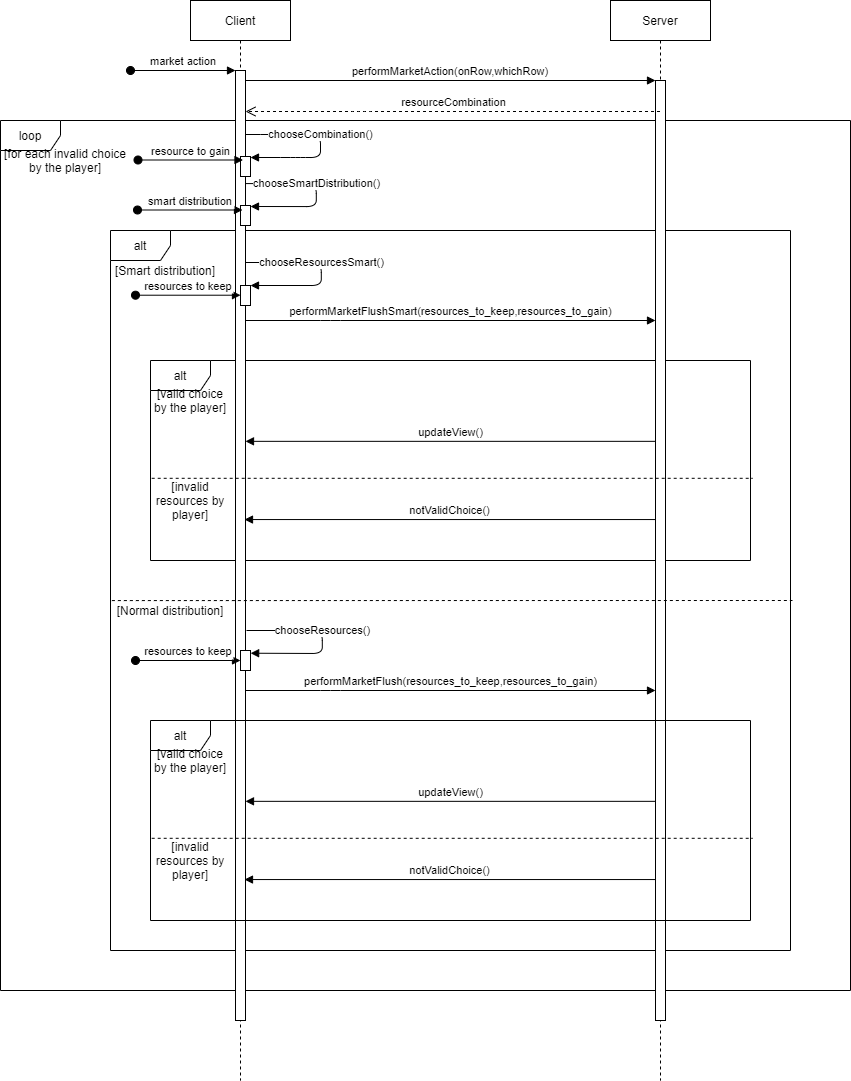

The diagram above was exported from draw.io. Its source (the exported page's mxGraphModel, read from the mxfile embedded in the PNG):
<mxGraphModel dx="1942" dy="494" grid="1" gridSize="10" guides="1" tooltips="1" connect="1" arrows="1" fold="1" page="1" pageScale="1" pageWidth="850" pageHeight="1100" math="0" shadow="0">
  <root>
    <mxCell id="0" />
    <mxCell id="1" parent="0" />
    <mxCell id="Di-acSvIJn9Q_5PmT9Hl-24" value="loop" style="shape=umlFrame;whiteSpace=wrap;html=1;" parent="1" vertex="1">
      <mxGeometry x="-70" y="200" width="850" height="870" as="geometry" />
    </mxCell>
    <mxCell id="Di-acSvIJn9Q_5PmT9Hl-11" value="alt" style="shape=umlFrame;whiteSpace=wrap;html=1;" parent="1" vertex="1">
      <mxGeometry x="40" y="310" width="680" height="720" as="geometry" />
    </mxCell>
    <mxCell id="Di-acSvIJn9Q_5PmT9Hl-17" value="alt" style="shape=umlFrame;whiteSpace=wrap;html=1;" parent="1" vertex="1">
      <mxGeometry x="80" y="440" width="600" height="200" as="geometry" />
    </mxCell>
    <mxCell id="3nuBFxr9cyL0pnOWT2aG-1" value="Client" style="shape=umlLifeline;perimeter=lifelinePerimeter;container=1;collapsible=0;recursiveResize=0;rounded=0;shadow=0;strokeWidth=1;" parent="1" vertex="1">
      <mxGeometry x="120" y="80" width="100" height="1080" as="geometry" />
    </mxCell>
    <mxCell id="3nuBFxr9cyL0pnOWT2aG-2" value="" style="points=[];perimeter=orthogonalPerimeter;rounded=0;shadow=0;strokeWidth=1;" parent="3nuBFxr9cyL0pnOWT2aG-1" vertex="1">
      <mxGeometry x="45" y="70" width="10" height="950" as="geometry" />
    </mxCell>
    <mxCell id="3nuBFxr9cyL0pnOWT2aG-3" value="market action" style="verticalAlign=bottom;startArrow=oval;endArrow=block;startSize=8;shadow=0;strokeWidth=1;" parent="3nuBFxr9cyL0pnOWT2aG-1" target="3nuBFxr9cyL0pnOWT2aG-2" edge="1">
      <mxGeometry relative="1" as="geometry">
        <mxPoint x="-60" y="70" as="sourcePoint" />
      </mxGeometry>
    </mxCell>
    <mxCell id="3nuBFxr9cyL0pnOWT2aG-4" value="" style="points=[];perimeter=orthogonalPerimeter;rounded=0;shadow=0;strokeWidth=1;" parent="3nuBFxr9cyL0pnOWT2aG-1" vertex="1">
      <mxGeometry x="50" y="156" width="10" height="20" as="geometry" />
    </mxCell>
    <mxCell id="Di-acSvIJn9Q_5PmT9Hl-3" value="chooseCombination()" style="html=1;verticalAlign=bottom;endArrow=block;" parent="3nuBFxr9cyL0pnOWT2aG-1" edge="1">
      <mxGeometry width="80" relative="1" as="geometry">
        <mxPoint x="55" y="134" as="sourcePoint" />
        <mxPoint x="60" y="157" as="targetPoint" />
        <Array as="points">
          <mxPoint x="70" y="134" />
          <mxPoint x="130" y="134" />
          <mxPoint x="130" y="157" />
          <mxPoint x="110" y="157" />
          <mxPoint x="100" y="157" />
        </Array>
      </mxGeometry>
    </mxCell>
    <mxCell id="Di-acSvIJn9Q_5PmT9Hl-4" value="" style="points=[];perimeter=orthogonalPerimeter;rounded=0;shadow=0;strokeWidth=1;" parent="3nuBFxr9cyL0pnOWT2aG-1" vertex="1">
      <mxGeometry x="50" y="650" width="10" height="20" as="geometry" />
    </mxCell>
    <mxCell id="3nuBFxr9cyL0pnOWT2aG-5" value="Server" style="shape=umlLifeline;perimeter=lifelinePerimeter;container=1;collapsible=0;recursiveResize=0;rounded=0;shadow=0;strokeWidth=1;" parent="1" vertex="1">
      <mxGeometry x="540" y="80" width="100" height="1080" as="geometry" />
    </mxCell>
    <mxCell id="3nuBFxr9cyL0pnOWT2aG-6" value="" style="points=[];perimeter=orthogonalPerimeter;rounded=0;shadow=0;strokeWidth=1;" parent="3nuBFxr9cyL0pnOWT2aG-5" vertex="1">
      <mxGeometry x="45" y="80" width="10" height="940" as="geometry" />
    </mxCell>
    <mxCell id="3nuBFxr9cyL0pnOWT2aG-8" value="performMarketAction(onRow,whichRow)" style="verticalAlign=bottom;endArrow=block;entryX=0;entryY=0;shadow=0;strokeWidth=1;" parent="1" source="3nuBFxr9cyL0pnOWT2aG-2" target="3nuBFxr9cyL0pnOWT2aG-6" edge="1">
      <mxGeometry relative="1" as="geometry">
        <mxPoint x="275" y="160" as="sourcePoint" />
      </mxGeometry>
    </mxCell>
    <mxCell id="Di-acSvIJn9Q_5PmT9Hl-1" value="resourceCombination" style="html=1;verticalAlign=bottom;endArrow=open;dashed=1;endSize=8;" parent="1" edge="1">
      <mxGeometry relative="1" as="geometry">
        <mxPoint x="589.5" y="191" as="sourcePoint" />
        <mxPoint x="175" y="191" as="targetPoint" />
        <Array as="points">
          <mxPoint x="290" y="191" />
        </Array>
      </mxGeometry>
    </mxCell>
    <mxCell id="Di-acSvIJn9Q_5PmT9Hl-5" value="" style="points=[];perimeter=orthogonalPerimeter;rounded=0;shadow=0;strokeWidth=1;" parent="1" vertex="1">
      <mxGeometry x="170" y="285" width="10" height="20" as="geometry" />
    </mxCell>
    <mxCell id="Di-acSvIJn9Q_5PmT9Hl-6" value="chooseSmartDistribution()" style="html=1;verticalAlign=bottom;endArrow=block;" parent="1" edge="1">
      <mxGeometry width="80" relative="1" as="geometry">
        <mxPoint x="175" y="263.0799999999999" as="sourcePoint" />
        <mxPoint x="180" y="286" as="targetPoint" />
        <Array as="points">
          <mxPoint x="245.8" y="263.08" />
          <mxPoint x="245.8" y="286.08" />
        </Array>
      </mxGeometry>
    </mxCell>
    <mxCell id="Di-acSvIJn9Q_5PmT9Hl-12" value="[Smart distribution]" style="text;html=1;strokeColor=none;fillColor=none;align=center;verticalAlign=middle;whiteSpace=wrap;rounded=0;" parent="1" vertex="1">
      <mxGeometry x="40" y="340" width="110" height="20" as="geometry" />
    </mxCell>
    <mxCell id="Di-acSvIJn9Q_5PmT9Hl-13" value="" style="points=[];perimeter=orthogonalPerimeter;rounded=0;shadow=0;strokeWidth=1;" parent="1" vertex="1">
      <mxGeometry x="170" y="365" width="10" height="20" as="geometry" />
    </mxCell>
    <mxCell id="Di-acSvIJn9Q_5PmT9Hl-14" value="chooseResourcesSmart()" style="html=1;verticalAlign=bottom;endArrow=block;" parent="1" target="Di-acSvIJn9Q_5PmT9Hl-13" edge="1">
      <mxGeometry width="80" relative="1" as="geometry">
        <mxPoint x="175" y="342" as="sourcePoint" />
        <mxPoint x="176" y="367" as="targetPoint" />
        <Array as="points">
          <mxPoint x="250.8" y="342" />
          <mxPoint x="250.8" y="365" />
        </Array>
      </mxGeometry>
    </mxCell>
    <mxCell id="Di-acSvIJn9Q_5PmT9Hl-16" value="performMarketFlushSmart(resources_to_keep,resources_to_gain)" style="html=1;verticalAlign=bottom;endArrow=block;" parent="1" source="3nuBFxr9cyL0pnOWT2aG-2" target="3nuBFxr9cyL0pnOWT2aG-6" edge="1">
      <mxGeometry width="80" relative="1" as="geometry">
        <mxPoint x="360" y="420" as="sourcePoint" />
        <mxPoint x="440" y="420" as="targetPoint" />
        <Array as="points">
          <mxPoint x="260" y="400" />
        </Array>
      </mxGeometry>
    </mxCell>
    <mxCell id="Di-acSvIJn9Q_5PmT9Hl-20" value="[valid choice by the player]" style="text;html=1;strokeColor=none;fillColor=none;align=center;verticalAlign=middle;whiteSpace=wrap;rounded=0;" parent="1" vertex="1">
      <mxGeometry x="80" y="470" width="80" height="20" as="geometry" />
    </mxCell>
    <mxCell id="Di-acSvIJn9Q_5PmT9Hl-25" value="[for each invalid choice by the player]" style="text;html=1;strokeColor=none;fillColor=none;align=center;verticalAlign=middle;whiteSpace=wrap;rounded=0;" parent="1" vertex="1">
      <mxGeometry x="-70" y="230" width="130" height="20" as="geometry" />
    </mxCell>
    <mxCell id="Di-acSvIJn9Q_5PmT9Hl-27" value="updateView()" style="html=1;verticalAlign=bottom;endArrow=block;exitX=0;exitY=0.581;exitDx=0;exitDy=0;exitPerimeter=0;" parent="1" edge="1">
      <mxGeometry width="80" relative="1" as="geometry">
        <mxPoint x="585" y="520.8399999999999" as="sourcePoint" />
        <mxPoint x="175" y="520.8399999999999" as="targetPoint" />
      </mxGeometry>
    </mxCell>
    <mxCell id="Di-acSvIJn9Q_5PmT9Hl-31" value="" style="endArrow=none;dashed=1;html=1;exitX=0.002;exitY=0.589;exitDx=0;exitDy=0;exitPerimeter=0;entryX=1.003;entryY=0.589;entryDx=0;entryDy=0;entryPerimeter=0;" parent="1" source="Di-acSvIJn9Q_5PmT9Hl-17" target="Di-acSvIJn9Q_5PmT9Hl-17" edge="1">
      <mxGeometry width="50" height="50" relative="1" as="geometry">
        <mxPoint x="390" y="580" as="sourcePoint" />
        <mxPoint x="440" y="530" as="targetPoint" />
        <Array as="points" />
      </mxGeometry>
    </mxCell>
    <mxCell id="Di-acSvIJn9Q_5PmT9Hl-32" value="[invalid resources by player]" style="text;html=1;strokeColor=none;fillColor=none;align=center;verticalAlign=middle;whiteSpace=wrap;rounded=0;" parent="1" vertex="1">
      <mxGeometry x="80" y="570" width="80" height="20" as="geometry" />
    </mxCell>
    <mxCell id="Di-acSvIJn9Q_5PmT9Hl-33" value="notValidChoice()" style="html=1;verticalAlign=bottom;endArrow=block;entryX=0.9;entryY=0.677;entryDx=0;entryDy=0;entryPerimeter=0;" parent="1" edge="1">
      <mxGeometry width="80" relative="1" as="geometry">
        <mxPoint x="585" y="599.05" as="sourcePoint" />
        <mxPoint x="174" y="599.05" as="targetPoint" />
      </mxGeometry>
    </mxCell>
    <mxCell id="Di-acSvIJn9Q_5PmT9Hl-40" value="" style="endArrow=none;dashed=1;html=1;exitX=0.002;exitY=0.514;exitDx=0;exitDy=0;exitPerimeter=0;" parent="1" source="Di-acSvIJn9Q_5PmT9Hl-11" edge="1">
      <mxGeometry width="50" height="50" relative="1" as="geometry">
        <mxPoint x="270" y="770" as="sourcePoint" />
        <mxPoint x="722" y="680" as="targetPoint" />
      </mxGeometry>
    </mxCell>
    <mxCell id="Di-acSvIJn9Q_5PmT9Hl-41" value="[Normal distribution]" style="text;html=1;strokeColor=none;fillColor=none;align=center;verticalAlign=middle;whiteSpace=wrap;rounded=0;" parent="1" vertex="1">
      <mxGeometry x="40" y="680" width="120" height="20" as="geometry" />
    </mxCell>
    <mxCell id="Di-acSvIJn9Q_5PmT9Hl-42" value="chooseResources()" style="html=1;verticalAlign=bottom;endArrow=block;entryX=0.914;entryY=0.136;entryDx=0;entryDy=0;entryPerimeter=0;" parent="1" edge="1">
      <mxGeometry width="80" relative="1" as="geometry">
        <mxPoint x="176" y="710" as="sourcePoint" />
        <mxPoint x="180.13999999999987" y="732.72" as="targetPoint" />
        <Array as="points">
          <mxPoint x="251.8" y="710" />
          <mxPoint x="251.8" y="733" />
        </Array>
      </mxGeometry>
    </mxCell>
    <mxCell id="Di-acSvIJn9Q_5PmT9Hl-43" value="performMarketFlush(resources_to_keep,resources_to_gain)" style="html=1;verticalAlign=bottom;endArrow=block;" parent="1" edge="1">
      <mxGeometry width="80" relative="1" as="geometry">
        <mxPoint x="175" y="770" as="sourcePoint" />
        <mxPoint x="585" y="770" as="targetPoint" />
        <Array as="points">
          <mxPoint x="260" y="770" />
        </Array>
      </mxGeometry>
    </mxCell>
    <mxCell id="Di-acSvIJn9Q_5PmT9Hl-44" value="alt" style="shape=umlFrame;whiteSpace=wrap;html=1;" parent="1" vertex="1">
      <mxGeometry x="80" y="800" width="600" height="200" as="geometry" />
    </mxCell>
    <mxCell id="Di-acSvIJn9Q_5PmT9Hl-45" value="[valid choice by the player]" style="text;html=1;strokeColor=none;fillColor=none;align=center;verticalAlign=middle;whiteSpace=wrap;rounded=0;" parent="1" vertex="1">
      <mxGeometry x="80" y="830" width="80" height="20" as="geometry" />
    </mxCell>
    <mxCell id="Di-acSvIJn9Q_5PmT9Hl-46" value="updateView()" style="html=1;verticalAlign=bottom;endArrow=block;exitX=0;exitY=0.581;exitDx=0;exitDy=0;exitPerimeter=0;" parent="1" edge="1">
      <mxGeometry width="80" relative="1" as="geometry">
        <mxPoint x="585" y="880.8399999999999" as="sourcePoint" />
        <mxPoint x="175" y="880.8399999999999" as="targetPoint" />
      </mxGeometry>
    </mxCell>
    <mxCell id="Di-acSvIJn9Q_5PmT9Hl-47" value="" style="endArrow=none;dashed=1;html=1;exitX=0.002;exitY=0.589;exitDx=0;exitDy=0;exitPerimeter=0;entryX=1.003;entryY=0.589;entryDx=0;entryDy=0;entryPerimeter=0;" parent="1" source="Di-acSvIJn9Q_5PmT9Hl-44" target="Di-acSvIJn9Q_5PmT9Hl-44" edge="1">
      <mxGeometry width="50" height="50" relative="1" as="geometry">
        <mxPoint x="390" y="940" as="sourcePoint" />
        <mxPoint x="440" y="890" as="targetPoint" />
        <Array as="points" />
      </mxGeometry>
    </mxCell>
    <mxCell id="Di-acSvIJn9Q_5PmT9Hl-48" value="[invalid resources by player]" style="text;html=1;strokeColor=none;fillColor=none;align=center;verticalAlign=middle;whiteSpace=wrap;rounded=0;" parent="1" vertex="1">
      <mxGeometry x="80" y="930" width="80" height="20" as="geometry" />
    </mxCell>
    <mxCell id="Di-acSvIJn9Q_5PmT9Hl-49" value="notValidChoice()" style="html=1;verticalAlign=bottom;endArrow=block;entryX=0.9;entryY=0.677;entryDx=0;entryDy=0;entryPerimeter=0;" parent="1" edge="1">
      <mxGeometry width="80" relative="1" as="geometry">
        <mxPoint x="585" y="959.0500000000001" as="sourcePoint" />
        <mxPoint x="173.99999999999977" y="959.0500000000001" as="targetPoint" />
      </mxGeometry>
    </mxCell>
    <mxCell id="HI5ibE5CsDA-jhx45u69-1" value="resource to gain" style="verticalAlign=bottom;startArrow=oval;endArrow=block;startSize=8;shadow=0;strokeWidth=1;" parent="1" edge="1">
      <mxGeometry relative="1" as="geometry">
        <mxPoint x="67.5" y="239.5" as="sourcePoint" />
        <mxPoint x="172.5" y="239.5" as="targetPoint" />
      </mxGeometry>
    </mxCell>
    <mxCell id="HI5ibE5CsDA-jhx45u69-2" value="smart distribution" style="verticalAlign=bottom;startArrow=oval;endArrow=block;startSize=8;shadow=0;strokeWidth=1;" parent="1" edge="1">
      <mxGeometry relative="1" as="geometry">
        <mxPoint x="67" y="289.5" as="sourcePoint" />
        <mxPoint x="172" y="289.5" as="targetPoint" />
      </mxGeometry>
    </mxCell>
    <mxCell id="HI5ibE5CsDA-jhx45u69-3" value="resources to keep" style="verticalAlign=bottom;startArrow=oval;endArrow=block;startSize=8;shadow=0;strokeWidth=1;" parent="1" edge="1">
      <mxGeometry relative="1" as="geometry">
        <mxPoint x="65" y="374.71" as="sourcePoint" />
        <mxPoint x="170" y="374.71" as="targetPoint" />
      </mxGeometry>
    </mxCell>
    <mxCell id="HI5ibE5CsDA-jhx45u69-4" value="resources to keep" style="verticalAlign=bottom;startArrow=oval;endArrow=block;startSize=8;shadow=0;strokeWidth=1;" parent="1" edge="1">
      <mxGeometry relative="1" as="geometry">
        <mxPoint x="65" y="740" as="sourcePoint" />
        <mxPoint x="170" y="740" as="targetPoint" />
      </mxGeometry>
    </mxCell>
  </root>
</mxGraphModel>